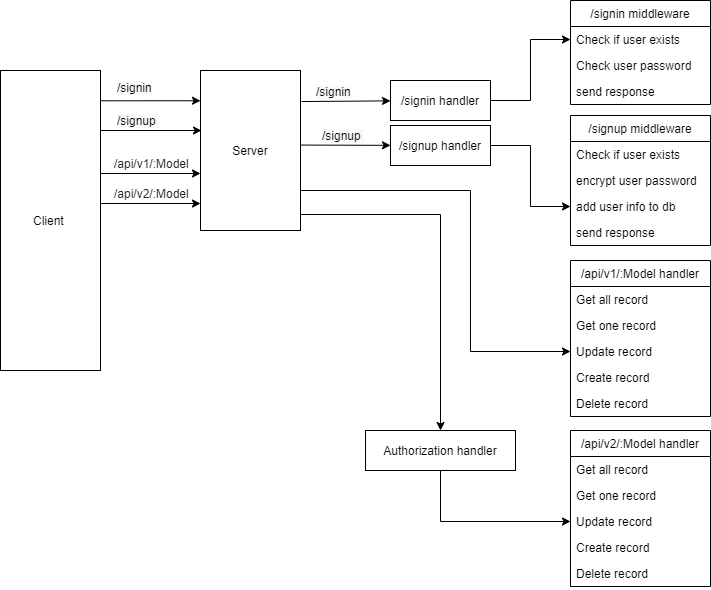

The diagram above was exported from draw.io. Its source (the exported page's mxGraphModel, read from the mxfile embedded in the PNG):
<mxGraphModel dx="1102" dy="629" grid="1" gridSize="10" guides="1" tooltips="1" connect="1" arrows="1" fold="1" page="1" pageScale="1" pageWidth="827" pageHeight="1169" math="0" shadow="0">
  <root>
    <mxCell id="WIyWlLk6GJQsqaUBKTNV-0" />
    <mxCell id="WIyWlLk6GJQsqaUBKTNV-1" parent="WIyWlLk6GJQsqaUBKTNV-0" />
    <mxCell id="LF8g7ajMdCaDTKnrwtUG-28" style="edgeStyle=none;rounded=0;orthogonalLoop=1;jettySize=auto;html=1;exitX=1.011;exitY=0.194;exitDx=0;exitDy=0;exitPerimeter=0;" parent="WIyWlLk6GJQsqaUBKTNV-1" source="LF8g7ajMdCaDTKnrwtUG-24" target="LF8g7ajMdCaDTKnrwtUG-26" edge="1">
      <mxGeometry relative="1" as="geometry" />
    </mxCell>
    <mxCell id="aEsx9iq0aRGB1_951rh4-34" style="edgeStyle=orthogonalEdgeStyle;rounded=0;orthogonalLoop=1;jettySize=auto;html=1;exitX=1;exitY=0.75;exitDx=0;exitDy=0;entryX=0;entryY=0.5;entryDx=0;entryDy=0;" edge="1" parent="WIyWlLk6GJQsqaUBKTNV-1" source="LF8g7ajMdCaDTKnrwtUG-24" target="aEsx9iq0aRGB1_951rh4-26">
      <mxGeometry relative="1" as="geometry">
        <Array as="points">
          <mxPoint x="570" y="240" />
          <mxPoint x="570" y="401" />
        </Array>
      </mxGeometry>
    </mxCell>
    <mxCell id="LF8g7ajMdCaDTKnrwtUG-24" value="Server" style="whiteSpace=wrap;html=1;" parent="WIyWlLk6GJQsqaUBKTNV-1" vertex="1">
      <mxGeometry x="300" y="120" width="100" height="160" as="geometry" />
    </mxCell>
    <mxCell id="LF8g7ajMdCaDTKnrwtUG-27" style="edgeStyle=none;rounded=0;orthogonalLoop=1;jettySize=auto;html=1;exitX=0.999;exitY=0.101;exitDx=0;exitDy=0;entryX=0;entryY=0.189;entryDx=0;entryDy=0;exitPerimeter=0;entryPerimeter=0;" parent="WIyWlLk6GJQsqaUBKTNV-1" source="LF8g7ajMdCaDTKnrwtUG-25" target="LF8g7ajMdCaDTKnrwtUG-24" edge="1">
      <mxGeometry relative="1" as="geometry" />
    </mxCell>
    <mxCell id="LF8g7ajMdCaDTKnrwtUG-25" value="Client&amp;nbsp;" style="whiteSpace=wrap;html=1;" parent="WIyWlLk6GJQsqaUBKTNV-1" vertex="1">
      <mxGeometry x="100" y="120" width="100" height="300" as="geometry" />
    </mxCell>
    <mxCell id="Oyoxft-zjpr8-iCcyT-s-27" style="edgeStyle=orthogonalEdgeStyle;rounded=0;orthogonalLoop=1;jettySize=auto;html=1;exitX=1;exitY=0.5;exitDx=0;exitDy=0;entryX=0;entryY=0.5;entryDx=0;entryDy=0;" parent="WIyWlLk6GJQsqaUBKTNV-1" source="LF8g7ajMdCaDTKnrwtUG-26" target="Oyoxft-zjpr8-iCcyT-s-12" edge="1">
      <mxGeometry relative="1" as="geometry" />
    </mxCell>
    <mxCell id="LF8g7ajMdCaDTKnrwtUG-26" value="/signin handler" style="whiteSpace=wrap;html=1;" parent="WIyWlLk6GJQsqaUBKTNV-1" vertex="1">
      <mxGeometry x="490" y="130" width="100" height="40" as="geometry" />
    </mxCell>
    <mxCell id="Oyoxft-zjpr8-iCcyT-s-1" style="edgeStyle=none;rounded=0;orthogonalLoop=1;jettySize=auto;html=1;exitX=1;exitY=0.466;exitDx=0;exitDy=0;exitPerimeter=0;" parent="WIyWlLk6GJQsqaUBKTNV-1" source="LF8g7ajMdCaDTKnrwtUG-24" target="Oyoxft-zjpr8-iCcyT-s-2" edge="1">
      <mxGeometry relative="1" as="geometry">
        <mxPoint x="410" y="185" as="sourcePoint" />
      </mxGeometry>
    </mxCell>
    <mxCell id="Oyoxft-zjpr8-iCcyT-s-26" style="edgeStyle=orthogonalEdgeStyle;rounded=0;orthogonalLoop=1;jettySize=auto;html=1;exitX=1;exitY=0.5;exitDx=0;exitDy=0;entryX=0;entryY=0.5;entryDx=0;entryDy=0;" parent="WIyWlLk6GJQsqaUBKTNV-1" source="Oyoxft-zjpr8-iCcyT-s-2" target="Oyoxft-zjpr8-iCcyT-s-25" edge="1">
      <mxGeometry relative="1" as="geometry" />
    </mxCell>
    <mxCell id="Oyoxft-zjpr8-iCcyT-s-2" value="/signup handler" style="whiteSpace=wrap;html=1;" parent="WIyWlLk6GJQsqaUBKTNV-1" vertex="1">
      <mxGeometry x="490" y="175" width="100" height="40" as="geometry" />
    </mxCell>
    <mxCell id="Oyoxft-zjpr8-iCcyT-s-3" style="edgeStyle=none;rounded=0;orthogonalLoop=1;jettySize=auto;html=1;" parent="WIyWlLk6GJQsqaUBKTNV-1" edge="1">
      <mxGeometry relative="1" as="geometry">
        <mxPoint x="200" y="180" as="sourcePoint" />
        <mxPoint x="301" y="180" as="targetPoint" />
      </mxGeometry>
    </mxCell>
    <mxCell id="Oyoxft-zjpr8-iCcyT-s-4" value="&lt;span style=&quot;color: rgb(0, 0, 0); font-family: helvetica; font-size: 12px; font-style: normal; font-weight: 400; letter-spacing: normal; text-align: center; text-indent: 0px; text-transform: none; word-spacing: 0px; background-color: rgb(248, 249, 250); display: inline; float: none;&quot;&gt;/signup&lt;span&gt;&amp;nbsp;&lt;/span&gt;&lt;/span&gt;" style="text;whiteSpace=wrap;html=1;" parent="WIyWlLk6GJQsqaUBKTNV-1" vertex="1">
      <mxGeometry x="215" y="157" width="70" height="30" as="geometry" />
    </mxCell>
    <mxCell id="Oyoxft-zjpr8-iCcyT-s-6" value="&lt;span style=&quot;color: rgb(0 , 0 , 0) ; font-family: &amp;#34;helvetica&amp;#34; ; font-size: 12px ; font-style: normal ; font-weight: 400 ; letter-spacing: normal ; text-align: center ; text-indent: 0px ; text-transform: none ; word-spacing: 0px ; background-color: rgb(248 , 249 , 250) ; display: inline ; float: none&quot;&gt;/signin&lt;/span&gt;" style="text;whiteSpace=wrap;html=1;" parent="WIyWlLk6GJQsqaUBKTNV-1" vertex="1">
      <mxGeometry x="215" y="124" width="70" height="30" as="geometry" />
    </mxCell>
    <mxCell id="Oyoxft-zjpr8-iCcyT-s-7" value="&lt;span style=&quot;color: rgb(0 , 0 , 0) ; font-family: &amp;#34;helvetica&amp;#34; ; font-size: 12px ; font-style: normal ; font-weight: 400 ; letter-spacing: normal ; text-align: center ; text-indent: 0px ; text-transform: none ; word-spacing: 0px ; background-color: rgb(248 , 249 , 250) ; display: inline ; float: none&quot;&gt;/signin&lt;/span&gt;" style="text;whiteSpace=wrap;html=1;" parent="WIyWlLk6GJQsqaUBKTNV-1" vertex="1">
      <mxGeometry x="413.5" y="128" width="70" height="22" as="geometry" />
    </mxCell>
    <mxCell id="Oyoxft-zjpr8-iCcyT-s-8" value="&lt;span style=&quot;color: rgb(0, 0, 0); font-family: helvetica; font-size: 12px; font-style: normal; font-weight: 400; letter-spacing: normal; text-align: center; text-indent: 0px; text-transform: none; word-spacing: 0px; background-color: rgb(248, 249, 250); display: inline; float: none;&quot;&gt;/signup&lt;span&gt;&amp;nbsp;&lt;/span&gt;&lt;/span&gt;" style="text;whiteSpace=wrap;html=1;" parent="WIyWlLk6GJQsqaUBKTNV-1" vertex="1">
      <mxGeometry x="420" y="172" width="70" height="30" as="geometry" />
    </mxCell>
    <mxCell id="Oyoxft-zjpr8-iCcyT-s-11" value="/signin middleware" style="swimlane;fontStyle=0;childLayout=stackLayout;horizontal=1;startSize=26;horizontalStack=0;resizeParent=1;resizeParentMax=0;resizeLast=0;collapsible=1;marginBottom=0;" parent="WIyWlLk6GJQsqaUBKTNV-1" vertex="1">
      <mxGeometry x="670" y="50" width="140" height="104" as="geometry" />
    </mxCell>
    <mxCell id="Oyoxft-zjpr8-iCcyT-s-12" value="Check if user exists" style="text;strokeColor=none;fillColor=none;align=left;verticalAlign=top;spacingLeft=4;spacingRight=4;overflow=hidden;rotatable=0;points=[[0,0.5],[1,0.5]];portConstraint=eastwest;" parent="Oyoxft-zjpr8-iCcyT-s-11" vertex="1">
      <mxGeometry y="26" width="140" height="26" as="geometry" />
    </mxCell>
    <mxCell id="Oyoxft-zjpr8-iCcyT-s-13" value="Check user password" style="text;strokeColor=none;fillColor=none;align=left;verticalAlign=top;spacingLeft=4;spacingRight=4;overflow=hidden;rotatable=0;points=[[0,0.5],[1,0.5]];portConstraint=eastwest;" parent="Oyoxft-zjpr8-iCcyT-s-11" vertex="1">
      <mxGeometry y="52" width="140" height="26" as="geometry" />
    </mxCell>
    <mxCell id="Oyoxft-zjpr8-iCcyT-s-14" value="send response" style="text;strokeColor=none;fillColor=none;align=left;verticalAlign=top;spacingLeft=4;spacingRight=4;overflow=hidden;rotatable=0;points=[[0,0.5],[1,0.5]];portConstraint=eastwest;" parent="Oyoxft-zjpr8-iCcyT-s-11" vertex="1">
      <mxGeometry y="78" width="140" height="26" as="geometry" />
    </mxCell>
    <mxCell id="Oyoxft-zjpr8-iCcyT-s-15" value="/signup middleware" style="swimlane;fontStyle=0;childLayout=stackLayout;horizontal=1;startSize=26;horizontalStack=0;resizeParent=1;resizeParentMax=0;resizeLast=0;collapsible=1;marginBottom=0;" parent="WIyWlLk6GJQsqaUBKTNV-1" vertex="1">
      <mxGeometry x="670" y="165" width="140" height="130" as="geometry" />
    </mxCell>
    <mxCell id="Oyoxft-zjpr8-iCcyT-s-16" value="Check if user exists" style="text;strokeColor=none;fillColor=none;align=left;verticalAlign=top;spacingLeft=4;spacingRight=4;overflow=hidden;rotatable=0;points=[[0,0.5],[1,0.5]];portConstraint=eastwest;" parent="Oyoxft-zjpr8-iCcyT-s-15" vertex="1">
      <mxGeometry y="26" width="140" height="26" as="geometry" />
    </mxCell>
    <mxCell id="Oyoxft-zjpr8-iCcyT-s-17" value="encrypt user password" style="text;strokeColor=none;fillColor=none;align=left;verticalAlign=top;spacingLeft=4;spacingRight=4;overflow=hidden;rotatable=0;points=[[0,0.5],[1,0.5]];portConstraint=eastwest;" parent="Oyoxft-zjpr8-iCcyT-s-15" vertex="1">
      <mxGeometry y="52" width="140" height="26" as="geometry" />
    </mxCell>
    <mxCell id="Oyoxft-zjpr8-iCcyT-s-25" value="add user info to db" style="text;strokeColor=none;fillColor=none;align=left;verticalAlign=top;spacingLeft=4;spacingRight=4;overflow=hidden;rotatable=0;points=[[0,0.5],[1,0.5]];portConstraint=eastwest;" parent="Oyoxft-zjpr8-iCcyT-s-15" vertex="1">
      <mxGeometry y="78" width="140" height="26" as="geometry" />
    </mxCell>
    <mxCell id="Oyoxft-zjpr8-iCcyT-s-18" value="send response" style="text;strokeColor=none;fillColor=none;align=left;verticalAlign=top;spacingLeft=4;spacingRight=4;overflow=hidden;rotatable=0;points=[[0,0.5],[1,0.5]];portConstraint=eastwest;" parent="Oyoxft-zjpr8-iCcyT-s-15" vertex="1">
      <mxGeometry y="104" width="140" height="26" as="geometry" />
    </mxCell>
    <mxCell id="aEsx9iq0aRGB1_951rh4-2" style="edgeStyle=none;rounded=0;orthogonalLoop=1;jettySize=auto;html=1;entryX=0;entryY=0.5;entryDx=0;entryDy=0;" edge="1" parent="WIyWlLk6GJQsqaUBKTNV-1">
      <mxGeometry relative="1" as="geometry">
        <mxPoint x="200" y="223" as="sourcePoint" />
        <mxPoint x="300" y="223" as="targetPoint" />
      </mxGeometry>
    </mxCell>
    <mxCell id="aEsx9iq0aRGB1_951rh4-3" value="&lt;span style=&quot;color: rgb(33 , 33 , 33) ; font-family: &amp;#34;inter&amp;#34; , &amp;#34;opensans&amp;#34; , &amp;#34;helvetica&amp;#34; , &amp;#34;arial&amp;#34; , sans-serif ; background-color: rgb(255 , 255 , 255)&quot;&gt;/api/v1/:Model&lt;/span&gt;" style="text;whiteSpace=wrap;html=1;" vertex="1" parent="WIyWlLk6GJQsqaUBKTNV-1">
      <mxGeometry x="212" y="200" width="70" height="30" as="geometry" />
    </mxCell>
    <mxCell id="aEsx9iq0aRGB1_951rh4-4" style="edgeStyle=none;rounded=0;orthogonalLoop=1;jettySize=auto;html=1;entryX=0;entryY=0.5;entryDx=0;entryDy=0;" edge="1" parent="WIyWlLk6GJQsqaUBKTNV-1">
      <mxGeometry relative="1" as="geometry">
        <mxPoint x="200" y="253" as="sourcePoint" />
        <mxPoint x="300" y="253" as="targetPoint" />
      </mxGeometry>
    </mxCell>
    <mxCell id="aEsx9iq0aRGB1_951rh4-6" value="&lt;span style=&quot;color: rgb(33 , 33 , 33) ; font-family: &amp;#34;inter&amp;#34; , &amp;#34;opensans&amp;#34; , &amp;#34;helvetica&amp;#34; , &amp;#34;arial&amp;#34; , sans-serif ; background-color: rgb(255 , 255 , 255)&quot;&gt;/api/v2/:Model&lt;/span&gt;" style="text;whiteSpace=wrap;html=1;" vertex="1" parent="WIyWlLk6GJQsqaUBKTNV-1">
      <mxGeometry x="212" y="230" width="70" height="30" as="geometry" />
    </mxCell>
    <mxCell id="aEsx9iq0aRGB1_951rh4-16" value="/api/v1/:Model handler" style="swimlane;fontStyle=0;childLayout=stackLayout;horizontal=1;startSize=26;horizontalStack=0;resizeParent=1;resizeParentMax=0;resizeLast=0;collapsible=1;marginBottom=0;" vertex="1" parent="WIyWlLk6GJQsqaUBKTNV-1">
      <mxGeometry x="670" y="310" width="140" height="156" as="geometry" />
    </mxCell>
    <mxCell id="aEsx9iq0aRGB1_951rh4-17" value="Get all record" style="text;strokeColor=none;fillColor=none;align=left;verticalAlign=top;spacingLeft=4;spacingRight=4;overflow=hidden;rotatable=0;points=[[0,0.5],[1,0.5]];portConstraint=eastwest;" vertex="1" parent="aEsx9iq0aRGB1_951rh4-16">
      <mxGeometry y="26" width="140" height="26" as="geometry" />
    </mxCell>
    <mxCell id="aEsx9iq0aRGB1_951rh4-18" value="Get one record" style="text;strokeColor=none;fillColor=none;align=left;verticalAlign=top;spacingLeft=4;spacingRight=4;overflow=hidden;rotatable=0;points=[[0,0.5],[1,0.5]];portConstraint=eastwest;" vertex="1" parent="aEsx9iq0aRGB1_951rh4-16">
      <mxGeometry y="52" width="140" height="26" as="geometry" />
    </mxCell>
    <mxCell id="aEsx9iq0aRGB1_951rh4-26" value="Update record" style="text;strokeColor=none;fillColor=none;align=left;verticalAlign=top;spacingLeft=4;spacingRight=4;overflow=hidden;rotatable=0;points=[[0,0.5],[1,0.5]];portConstraint=eastwest;" vertex="1" parent="aEsx9iq0aRGB1_951rh4-16">
      <mxGeometry y="78" width="140" height="26" as="geometry" />
    </mxCell>
    <mxCell id="aEsx9iq0aRGB1_951rh4-27" value="Create record" style="text;strokeColor=none;fillColor=none;align=left;verticalAlign=top;spacingLeft=4;spacingRight=4;overflow=hidden;rotatable=0;points=[[0,0.5],[1,0.5]];portConstraint=eastwest;" vertex="1" parent="aEsx9iq0aRGB1_951rh4-16">
      <mxGeometry y="104" width="140" height="26" as="geometry" />
    </mxCell>
    <mxCell id="aEsx9iq0aRGB1_951rh4-19" value="Delete record" style="text;strokeColor=none;fillColor=none;align=left;verticalAlign=top;spacingLeft=4;spacingRight=4;overflow=hidden;rotatable=0;points=[[0,0.5],[1,0.5]];portConstraint=eastwest;" vertex="1" parent="aEsx9iq0aRGB1_951rh4-16">
      <mxGeometry y="130" width="140" height="26" as="geometry" />
    </mxCell>
    <mxCell id="aEsx9iq0aRGB1_951rh4-28" value="/api/v2/:Model handler" style="swimlane;fontStyle=0;childLayout=stackLayout;horizontal=1;startSize=26;horizontalStack=0;resizeParent=1;resizeParentMax=0;resizeLast=0;collapsible=1;marginBottom=0;" vertex="1" parent="WIyWlLk6GJQsqaUBKTNV-1">
      <mxGeometry x="670" y="480" width="140" height="156" as="geometry" />
    </mxCell>
    <mxCell id="aEsx9iq0aRGB1_951rh4-29" value="Get all record" style="text;strokeColor=none;fillColor=none;align=left;verticalAlign=top;spacingLeft=4;spacingRight=4;overflow=hidden;rotatable=0;points=[[0,0.5],[1,0.5]];portConstraint=eastwest;" vertex="1" parent="aEsx9iq0aRGB1_951rh4-28">
      <mxGeometry y="26" width="140" height="26" as="geometry" />
    </mxCell>
    <mxCell id="aEsx9iq0aRGB1_951rh4-30" value="Get one record" style="text;strokeColor=none;fillColor=none;align=left;verticalAlign=top;spacingLeft=4;spacingRight=4;overflow=hidden;rotatable=0;points=[[0,0.5],[1,0.5]];portConstraint=eastwest;" vertex="1" parent="aEsx9iq0aRGB1_951rh4-28">
      <mxGeometry y="52" width="140" height="26" as="geometry" />
    </mxCell>
    <mxCell id="aEsx9iq0aRGB1_951rh4-31" value="Update record" style="text;strokeColor=none;fillColor=none;align=left;verticalAlign=top;spacingLeft=4;spacingRight=4;overflow=hidden;rotatable=0;points=[[0,0.5],[1,0.5]];portConstraint=eastwest;" vertex="1" parent="aEsx9iq0aRGB1_951rh4-28">
      <mxGeometry y="78" width="140" height="26" as="geometry" />
    </mxCell>
    <mxCell id="aEsx9iq0aRGB1_951rh4-32" value="Create record" style="text;strokeColor=none;fillColor=none;align=left;verticalAlign=top;spacingLeft=4;spacingRight=4;overflow=hidden;rotatable=0;points=[[0,0.5],[1,0.5]];portConstraint=eastwest;" vertex="1" parent="aEsx9iq0aRGB1_951rh4-28">
      <mxGeometry y="104" width="140" height="26" as="geometry" />
    </mxCell>
    <mxCell id="aEsx9iq0aRGB1_951rh4-33" value="Delete record" style="text;strokeColor=none;fillColor=none;align=left;verticalAlign=top;spacingLeft=4;spacingRight=4;overflow=hidden;rotatable=0;points=[[0,0.5],[1,0.5]];portConstraint=eastwest;" vertex="1" parent="aEsx9iq0aRGB1_951rh4-28">
      <mxGeometry y="130" width="140" height="26" as="geometry" />
    </mxCell>
    <mxCell id="aEsx9iq0aRGB1_951rh4-37" style="edgeStyle=orthogonalEdgeStyle;rounded=0;orthogonalLoop=1;jettySize=auto;html=1;entryX=0;entryY=0.5;entryDx=0;entryDy=0;" edge="1" parent="WIyWlLk6GJQsqaUBKTNV-1" source="aEsx9iq0aRGB1_951rh4-35" target="aEsx9iq0aRGB1_951rh4-31">
      <mxGeometry relative="1" as="geometry" />
    </mxCell>
    <mxCell id="aEsx9iq0aRGB1_951rh4-35" value="Authorization handler" style="whiteSpace=wrap;html=1;" vertex="1" parent="WIyWlLk6GJQsqaUBKTNV-1">
      <mxGeometry x="465" y="480" width="150" height="40" as="geometry" />
    </mxCell>
    <mxCell id="aEsx9iq0aRGB1_951rh4-36" style="edgeStyle=orthogonalEdgeStyle;rounded=0;orthogonalLoop=1;jettySize=auto;html=1;entryX=0.5;entryY=0;entryDx=0;entryDy=0;" edge="1" parent="WIyWlLk6GJQsqaUBKTNV-1" target="aEsx9iq0aRGB1_951rh4-35">
      <mxGeometry relative="1" as="geometry">
        <mxPoint x="400" y="264" as="sourcePoint" />
        <mxPoint x="680" y="414.9999999999999" as="targetPoint" />
        <Array as="points">
          <mxPoint x="540" y="264" />
        </Array>
      </mxGeometry>
    </mxCell>
  </root>
</mxGraphModel>